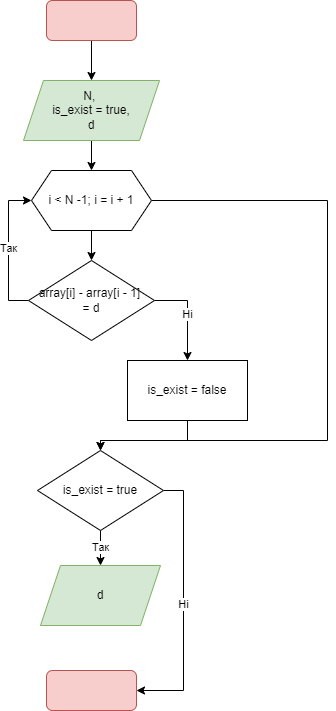

The diagram above was exported from draw.io. Its source (the exported page's mxGraphModel, read from the mxfile embedded in the PNG):
<mxGraphModel dx="1038" dy="547" grid="1" gridSize="10" guides="1" tooltips="1" connect="1" arrows="1" fold="1" page="1" pageScale="1" pageWidth="827" pageHeight="1169" math="0" shadow="0">
  <root>
    <mxCell id="0" />
    <mxCell id="1" parent="0" />
    <mxCell id="gXKoz8RhHVHflTdkUPQY-4" value="" style="edgeStyle=orthogonalEdgeStyle;rounded=0;orthogonalLoop=1;jettySize=auto;html=1;" parent="1" source="gXKoz8RhHVHflTdkUPQY-1" target="gXKoz8RhHVHflTdkUPQY-3" edge="1">
      <mxGeometry relative="1" as="geometry" />
    </mxCell>
    <mxCell id="gXKoz8RhHVHflTdkUPQY-1" value="" style="rounded=1;whiteSpace=wrap;html=1;fillColor=#f8cecc;strokeColor=#b85450;" parent="1" vertex="1">
      <mxGeometry x="369" y="20" width="90" height="40" as="geometry" />
    </mxCell>
    <mxCell id="gXKoz8RhHVHflTdkUPQY-2" value="" style="rounded=1;whiteSpace=wrap;html=1;fillColor=#f8cecc;strokeColor=#b85450;" parent="1" vertex="1">
      <mxGeometry x="369" y="690" width="90" height="40" as="geometry" />
    </mxCell>
    <mxCell id="gXKoz8RhHVHflTdkUPQY-6" value="" style="edgeStyle=orthogonalEdgeStyle;rounded=0;orthogonalLoop=1;jettySize=auto;html=1;" parent="1" source="gXKoz8RhHVHflTdkUPQY-3" target="gXKoz8RhHVHflTdkUPQY-5" edge="1">
      <mxGeometry relative="1" as="geometry" />
    </mxCell>
    <mxCell id="gXKoz8RhHVHflTdkUPQY-3" value="N,&amp;nbsp;&lt;br&gt;is_exist = true,&lt;br&gt;d" style="shape=parallelogram;perimeter=parallelogramPerimeter;whiteSpace=wrap;html=1;fixedSize=1;fillColor=#d5e8d4;strokeColor=#82b366;" parent="1" vertex="1">
      <mxGeometry x="346" y="100" width="136" height="60" as="geometry" />
    </mxCell>
    <mxCell id="gXKoz8RhHVHflTdkUPQY-8" value="" style="edgeStyle=orthogonalEdgeStyle;rounded=0;orthogonalLoop=1;jettySize=auto;html=1;" parent="1" source="gXKoz8RhHVHflTdkUPQY-5" target="gXKoz8RhHVHflTdkUPQY-7" edge="1">
      <mxGeometry relative="1" as="geometry" />
    </mxCell>
    <mxCell id="gXKoz8RhHVHflTdkUPQY-20" style="edgeStyle=orthogonalEdgeStyle;rounded=0;orthogonalLoop=1;jettySize=auto;html=1;exitX=1;exitY=0.5;exitDx=0;exitDy=0;entryX=0.5;entryY=0;entryDx=0;entryDy=0;" parent="1" source="gXKoz8RhHVHflTdkUPQY-5" target="gXKoz8RhHVHflTdkUPQY-14" edge="1">
      <mxGeometry relative="1" as="geometry">
        <Array as="points">
          <mxPoint x="650" y="220" />
          <mxPoint x="650" y="460" />
          <mxPoint x="423" y="460" />
        </Array>
      </mxGeometry>
    </mxCell>
    <mxCell id="gXKoz8RhHVHflTdkUPQY-5" value="i &amp;lt; N -1; i = i + 1" style="shape=hexagon;perimeter=hexagonPerimeter2;whiteSpace=wrap;html=1;fixedSize=1;" parent="1" vertex="1">
      <mxGeometry x="354" y="190" width="120" height="60" as="geometry" />
    </mxCell>
    <mxCell id="gXKoz8RhHVHflTdkUPQY-13" value="Ні" style="edgeStyle=orthogonalEdgeStyle;rounded=0;orthogonalLoop=1;jettySize=auto;html=1;exitX=1;exitY=0.5;exitDx=0;exitDy=0;" parent="1" source="gXKoz8RhHVHflTdkUPQY-7" target="gXKoz8RhHVHflTdkUPQY-9" edge="1">
      <mxGeometry relative="1" as="geometry" />
    </mxCell>
    <mxCell id="gXKoz8RhHVHflTdkUPQY-19" value="Так" style="edgeStyle=orthogonalEdgeStyle;rounded=0;orthogonalLoop=1;jettySize=auto;html=1;exitX=0;exitY=0.5;exitDx=0;exitDy=0;entryX=0;entryY=0.5;entryDx=0;entryDy=0;" parent="1" source="gXKoz8RhHVHflTdkUPQY-7" target="gXKoz8RhHVHflTdkUPQY-5" edge="1">
      <mxGeometry relative="1" as="geometry" />
    </mxCell>
    <mxCell id="gXKoz8RhHVHflTdkUPQY-7" value="array[i] - array[i - 1] &lt;br&gt;= d" style="rhombus;whiteSpace=wrap;html=1;" parent="1" vertex="1">
      <mxGeometry x="351" y="280" width="126" height="80" as="geometry" />
    </mxCell>
    <mxCell id="gXKoz8RhHVHflTdkUPQY-15" style="edgeStyle=orthogonalEdgeStyle;rounded=0;orthogonalLoop=1;jettySize=auto;html=1;exitX=0.5;exitY=1;exitDx=0;exitDy=0;entryX=0.5;entryY=0;entryDx=0;entryDy=0;" parent="1" source="gXKoz8RhHVHflTdkUPQY-9" target="gXKoz8RhHVHflTdkUPQY-14" edge="1">
      <mxGeometry relative="1" as="geometry">
        <Array as="points">
          <mxPoint x="510" y="460" />
          <mxPoint x="423" y="460" />
        </Array>
      </mxGeometry>
    </mxCell>
    <mxCell id="gXKoz8RhHVHflTdkUPQY-9" value="is_exist = false" style="rounded=0;whiteSpace=wrap;html=1;" parent="1" vertex="1">
      <mxGeometry x="450" y="380" width="120" height="60" as="geometry" />
    </mxCell>
    <mxCell id="gXKoz8RhHVHflTdkUPQY-17" value="Так" style="edgeStyle=orthogonalEdgeStyle;rounded=0;orthogonalLoop=1;jettySize=auto;html=1;" parent="1" source="gXKoz8RhHVHflTdkUPQY-14" target="gXKoz8RhHVHflTdkUPQY-16" edge="1">
      <mxGeometry relative="1" as="geometry" />
    </mxCell>
    <mxCell id="gXKoz8RhHVHflTdkUPQY-18" value="Ні" style="edgeStyle=orthogonalEdgeStyle;rounded=0;orthogonalLoop=1;jettySize=auto;html=1;exitX=1;exitY=0.5;exitDx=0;exitDy=0;entryX=1;entryY=0.5;entryDx=0;entryDy=0;" parent="1" source="gXKoz8RhHVHflTdkUPQY-14" target="gXKoz8RhHVHflTdkUPQY-2" edge="1">
      <mxGeometry relative="1" as="geometry" />
    </mxCell>
    <mxCell id="gXKoz8RhHVHflTdkUPQY-14" value="is_exist = true" style="rhombus;whiteSpace=wrap;html=1;" parent="1" vertex="1">
      <mxGeometry x="360" y="470" width="126" height="80" as="geometry" />
    </mxCell>
    <mxCell id="gXKoz8RhHVHflTdkUPQY-16" value="d" style="shape=parallelogram;perimeter=parallelogramPerimeter;whiteSpace=wrap;html=1;fixedSize=1;fillColor=#d5e8d4;strokeColor=#82b366;" parent="1" vertex="1">
      <mxGeometry x="363" y="585" width="120" height="60" as="geometry" />
    </mxCell>
  </root>
</mxGraphModel>